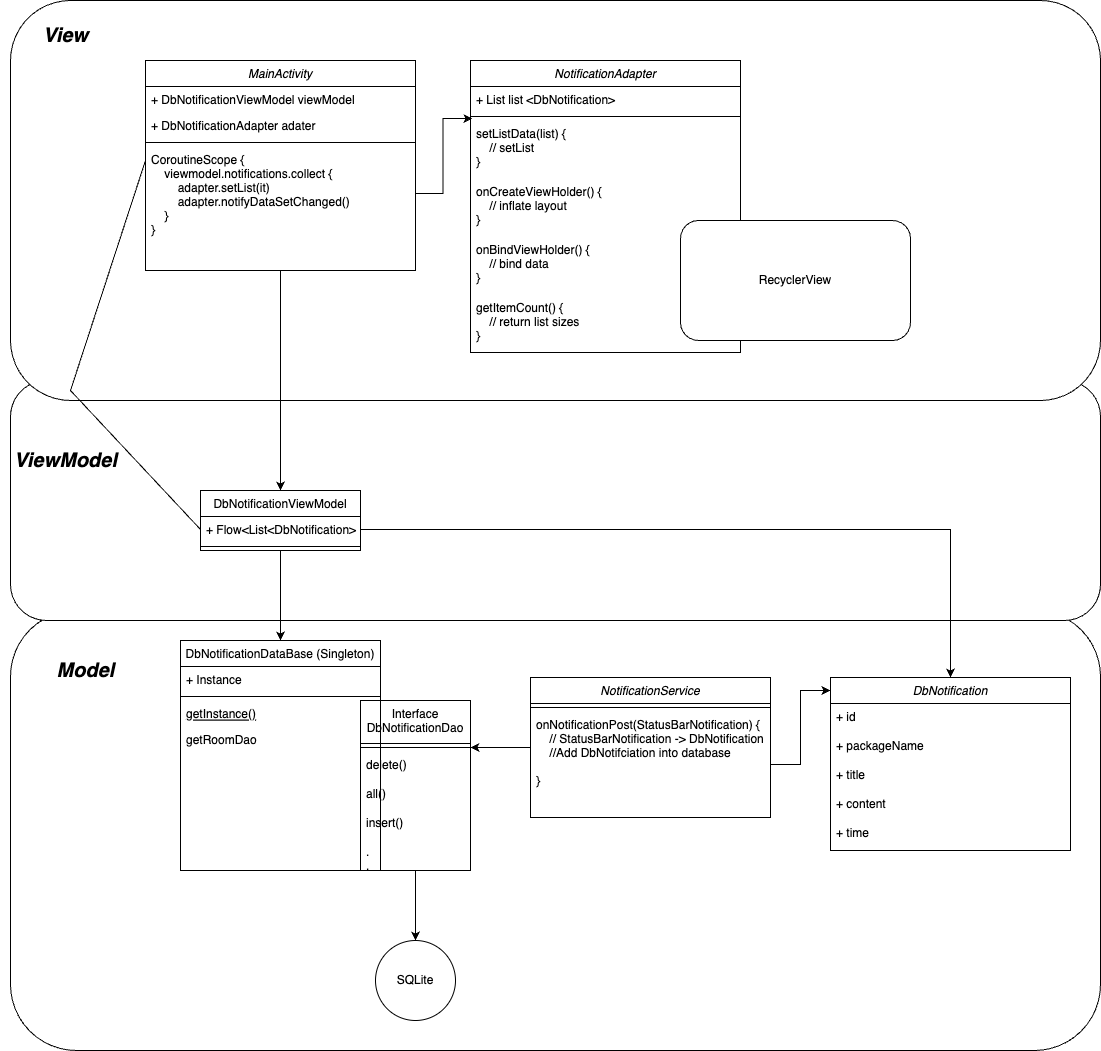

The diagram above was exported from draw.io. Its source (the exported page's mxGraphModel, read from the mxfile embedded in the PNG):
<mxGraphModel dx="1426" dy="712" grid="1" gridSize="10" guides="1" tooltips="1" connect="1" arrows="1" fold="1" page="1" pageScale="1" pageWidth="1169" pageHeight="1654" math="0" shadow="0">
  <root>
    <mxCell id="WIyWlLk6GJQsqaUBKTNV-0" />
    <mxCell id="WIyWlLk6GJQsqaUBKTNV-1" parent="WIyWlLk6GJQsqaUBKTNV-0" />
    <mxCell id="-Qc71Szrog9m_uEJNDjl-3" value="" style="rounded=1;whiteSpace=wrap;html=1;" parent="WIyWlLk6GJQsqaUBKTNV-1" vertex="1">
      <mxGeometry x="30" y="670" width="1090" height="440" as="geometry" />
    </mxCell>
    <mxCell id="-Qc71Szrog9m_uEJNDjl-1" value="" style="rounded=1;whiteSpace=wrap;html=1;" parent="WIyWlLk6GJQsqaUBKTNV-1" vertex="1">
      <mxGeometry x="30" y="440" width="1090" height="240" as="geometry" />
    </mxCell>
    <mxCell id="Gh68WeTQNofsAfYsQzaT-30" value="" style="rounded=1;whiteSpace=wrap;html=1;" parent="WIyWlLk6GJQsqaUBKTNV-1" vertex="1">
      <mxGeometry x="30" y="60" width="1090" height="400" as="geometry" />
    </mxCell>
    <mxCell id="Gh68WeTQNofsAfYsQzaT-12" value="" style="edgeStyle=orthogonalEdgeStyle;rounded=0;orthogonalLoop=1;jettySize=auto;html=1;" parent="WIyWlLk6GJQsqaUBKTNV-1" source="zkfFHV4jXpPFQw0GAbJ--0" target="zkfFHV4jXpPFQw0GAbJ--6" edge="1">
      <mxGeometry relative="1" as="geometry">
        <mxPoint x="300" y="360" as="targetPoint" />
        <Array as="points" />
      </mxGeometry>
    </mxCell>
    <mxCell id="zkfFHV4jXpPFQw0GAbJ--0" value="MainActivity" style="swimlane;fontStyle=2;align=center;verticalAlign=top;childLayout=stackLayout;horizontal=1;startSize=26;horizontalStack=0;resizeParent=1;resizeLast=0;collapsible=1;marginBottom=0;rounded=0;shadow=0;strokeWidth=1;" parent="WIyWlLk6GJQsqaUBKTNV-1" vertex="1">
      <mxGeometry x="165" y="120" width="270" height="210" as="geometry">
        <mxRectangle x="230" y="140" width="160" height="26" as="alternateBounds" />
      </mxGeometry>
    </mxCell>
    <mxCell id="zkfFHV4jXpPFQw0GAbJ--1" value="+ DbNotificationViewModel viewModel" style="text;align=left;verticalAlign=top;spacingLeft=4;spacingRight=4;overflow=hidden;rotatable=0;points=[[0,0.5],[1,0.5]];portConstraint=eastwest;" parent="zkfFHV4jXpPFQw0GAbJ--0" vertex="1">
      <mxGeometry y="26" width="270" height="26" as="geometry" />
    </mxCell>
    <mxCell id="zkfFHV4jXpPFQw0GAbJ--2" value="+ DbNotificationAdapter adater" style="text;align=left;verticalAlign=top;spacingLeft=4;spacingRight=4;overflow=hidden;rotatable=0;points=[[0,0.5],[1,0.5]];portConstraint=eastwest;rounded=0;shadow=0;html=0;" parent="zkfFHV4jXpPFQw0GAbJ--0" vertex="1">
      <mxGeometry y="52" width="270" height="26" as="geometry" />
    </mxCell>
    <mxCell id="zkfFHV4jXpPFQw0GAbJ--4" value="" style="line;html=1;strokeWidth=1;align=left;verticalAlign=middle;spacingTop=-1;spacingLeft=3;spacingRight=3;rotatable=0;labelPosition=right;points=[];portConstraint=eastwest;" parent="zkfFHV4jXpPFQw0GAbJ--0" vertex="1">
      <mxGeometry y="78" width="270" height="8" as="geometry" />
    </mxCell>
    <mxCell id="zkfFHV4jXpPFQw0GAbJ--5" value="CoroutineScope {&#10;    viewmodel.notifications.collect {&#10;        adapter.setList(it)&#10;        adapter.notifyDataSetChanged()&#10;    }&#10;}" style="text;align=left;verticalAlign=top;spacingLeft=4;spacingRight=4;overflow=hidden;rotatable=0;points=[[0,0.5],[1,0.5]];portConstraint=eastwest;" parent="zkfFHV4jXpPFQw0GAbJ--0" vertex="1">
      <mxGeometry y="86" width="270" height="94" as="geometry" />
    </mxCell>
    <mxCell id="Gh68WeTQNofsAfYsQzaT-22" style="edgeStyle=orthogonalEdgeStyle;rounded=0;orthogonalLoop=1;jettySize=auto;html=1;exitX=0.5;exitY=1;exitDx=0;exitDy=0;" parent="WIyWlLk6GJQsqaUBKTNV-1" source="zkfFHV4jXpPFQw0GAbJ--6" target="Gh68WeTQNofsAfYsQzaT-2" edge="1">
      <mxGeometry relative="1" as="geometry" />
    </mxCell>
    <mxCell id="UXCtNqohwhT6R6ZL6L_F-5" style="edgeStyle=orthogonalEdgeStyle;rounded=0;orthogonalLoop=1;jettySize=auto;html=1;entryX=0.5;entryY=0;entryDx=0;entryDy=0;exitX=1;exitY=0.5;exitDx=0;exitDy=0;" edge="1" parent="WIyWlLk6GJQsqaUBKTNV-1" source="zkfFHV4jXpPFQw0GAbJ--7" target="-Qc71Szrog9m_uEJNDjl-16">
      <mxGeometry relative="1" as="geometry" />
    </mxCell>
    <mxCell id="zkfFHV4jXpPFQw0GAbJ--6" value="DbNotificationViewModel" style="swimlane;fontStyle=0;align=center;verticalAlign=top;childLayout=stackLayout;horizontal=1;startSize=26;horizontalStack=0;resizeParent=1;resizeLast=0;collapsible=1;marginBottom=0;rounded=0;shadow=0;strokeWidth=1;" parent="WIyWlLk6GJQsqaUBKTNV-1" vertex="1">
      <mxGeometry x="220" y="550" width="160" height="60" as="geometry">
        <mxRectangle x="130" y="380" width="160" height="26" as="alternateBounds" />
      </mxGeometry>
    </mxCell>
    <mxCell id="zkfFHV4jXpPFQw0GAbJ--7" value="+ Flow&lt;List&lt;DbNotification&gt;" style="text;align=left;verticalAlign=top;spacingLeft=4;spacingRight=4;overflow=hidden;rotatable=0;points=[[0,0.5],[1,0.5]];portConstraint=eastwest;" parent="zkfFHV4jXpPFQw0GAbJ--6" vertex="1">
      <mxGeometry y="26" width="160" height="26" as="geometry" />
    </mxCell>
    <mxCell id="zkfFHV4jXpPFQw0GAbJ--9" value="" style="line;html=1;strokeWidth=1;align=left;verticalAlign=middle;spacingTop=-1;spacingLeft=3;spacingRight=3;rotatable=0;labelPosition=right;points=[];portConstraint=eastwest;" parent="zkfFHV4jXpPFQw0GAbJ--6" vertex="1">
      <mxGeometry y="52" width="160" height="8" as="geometry" />
    </mxCell>
    <mxCell id="-Qc71Szrog9m_uEJNDjl-5" value="" style="edgeStyle=orthogonalEdgeStyle;rounded=0;orthogonalLoop=1;jettySize=auto;html=1;fontSize=20;" parent="WIyWlLk6GJQsqaUBKTNV-1" source="zkfFHV4jXpPFQw0GAbJ--17" target="Gh68WeTQNofsAfYsQzaT-9" edge="1">
      <mxGeometry relative="1" as="geometry" />
    </mxCell>
    <mxCell id="zkfFHV4jXpPFQw0GAbJ--17" value="Interface &#10;DbNotificationDao" style="swimlane;fontStyle=0;align=center;verticalAlign=top;childLayout=stackLayout;horizontal=1;startSize=43;horizontalStack=0;resizeParent=1;resizeLast=0;collapsible=1;marginBottom=0;rounded=0;shadow=0;strokeWidth=1;" parent="WIyWlLk6GJQsqaUBKTNV-1" vertex="1">
      <mxGeometry x="380" y="760" width="110" height="170" as="geometry">
        <mxRectangle x="550" y="140" width="160" height="26" as="alternateBounds" />
      </mxGeometry>
    </mxCell>
    <mxCell id="zkfFHV4jXpPFQw0GAbJ--23" value="" style="line;html=1;strokeWidth=1;align=left;verticalAlign=middle;spacingTop=-1;spacingLeft=3;spacingRight=3;rotatable=0;labelPosition=right;points=[];portConstraint=eastwest;" parent="zkfFHV4jXpPFQw0GAbJ--17" vertex="1">
      <mxGeometry y="43" width="110" height="8" as="geometry" />
    </mxCell>
    <mxCell id="zkfFHV4jXpPFQw0GAbJ--24" value="delete()" style="text;align=left;verticalAlign=top;spacingLeft=4;spacingRight=4;overflow=hidden;rotatable=0;points=[[0,0.5],[1,0.5]];portConstraint=eastwest;" parent="zkfFHV4jXpPFQw0GAbJ--17" vertex="1">
      <mxGeometry y="51" width="110" height="29" as="geometry" />
    </mxCell>
    <mxCell id="Gh68WeTQNofsAfYsQzaT-0" value="all()" style="text;align=left;verticalAlign=top;spacingLeft=4;spacingRight=4;overflow=hidden;rotatable=0;points=[[0,0.5],[1,0.5]];portConstraint=eastwest;" parent="zkfFHV4jXpPFQw0GAbJ--17" vertex="1">
      <mxGeometry y="80" width="110" height="29" as="geometry" />
    </mxCell>
    <mxCell id="-Qc71Szrog9m_uEJNDjl-13" value="insert()" style="text;align=left;verticalAlign=top;spacingLeft=4;spacingRight=4;overflow=hidden;rotatable=0;points=[[0,0.5],[1,0.5]];portConstraint=eastwest;" parent="zkfFHV4jXpPFQw0GAbJ--17" vertex="1">
      <mxGeometry y="109" width="110" height="29" as="geometry" />
    </mxCell>
    <mxCell id="Gh68WeTQNofsAfYsQzaT-1" value=".&#10;.&#10;." style="text;align=left;verticalAlign=top;spacingLeft=4;spacingRight=4;overflow=hidden;rotatable=0;points=[[0,0.5],[1,0.5]];portConstraint=eastwest;" parent="zkfFHV4jXpPFQw0GAbJ--17" vertex="1">
      <mxGeometry y="138" width="110" height="29" as="geometry" />
    </mxCell>
    <mxCell id="Gh68WeTQNofsAfYsQzaT-2" value="DbNotificationDataBase (Singleton)" style="swimlane;fontStyle=0;align=center;verticalAlign=top;childLayout=stackLayout;horizontal=1;startSize=26;horizontalStack=0;resizeParent=1;resizeLast=0;collapsible=1;marginBottom=0;rounded=0;shadow=0;strokeWidth=1;" parent="WIyWlLk6GJQsqaUBKTNV-1" vertex="1">
      <mxGeometry x="200" y="700" width="200" height="230" as="geometry">
        <mxRectangle x="130" y="380" width="160" height="26" as="alternateBounds" />
      </mxGeometry>
    </mxCell>
    <mxCell id="Gh68WeTQNofsAfYsQzaT-3" value="+ Instance" style="text;align=left;verticalAlign=top;spacingLeft=4;spacingRight=4;overflow=hidden;rotatable=0;points=[[0,0.5],[1,0.5]];portConstraint=eastwest;" parent="Gh68WeTQNofsAfYsQzaT-2" vertex="1">
      <mxGeometry y="26" width="200" height="26" as="geometry" />
    </mxCell>
    <mxCell id="Gh68WeTQNofsAfYsQzaT-5" value="" style="line;html=1;strokeWidth=1;align=left;verticalAlign=middle;spacingTop=-1;spacingLeft=3;spacingRight=3;rotatable=0;labelPosition=right;points=[];portConstraint=eastwest;" parent="Gh68WeTQNofsAfYsQzaT-2" vertex="1">
      <mxGeometry y="52" width="200" height="8" as="geometry" />
    </mxCell>
    <mxCell id="Gh68WeTQNofsAfYsQzaT-6" value="getInstance()" style="text;align=left;verticalAlign=top;spacingLeft=4;spacingRight=4;overflow=hidden;rotatable=0;points=[[0,0.5],[1,0.5]];portConstraint=eastwest;fontStyle=4" parent="Gh68WeTQNofsAfYsQzaT-2" vertex="1">
      <mxGeometry y="60" width="200" height="26" as="geometry" />
    </mxCell>
    <mxCell id="Gh68WeTQNofsAfYsQzaT-7" value="getRoomDao" style="text;align=left;verticalAlign=top;spacingLeft=4;spacingRight=4;overflow=hidden;rotatable=0;points=[[0,0.5],[1,0.5]];portConstraint=eastwest;" parent="Gh68WeTQNofsAfYsQzaT-2" vertex="1">
      <mxGeometry y="86" width="200" height="26" as="geometry" />
    </mxCell>
    <mxCell id="Gh68WeTQNofsAfYsQzaT-9" value="SQLite" style="ellipse;whiteSpace=wrap;html=1;aspect=fixed;" parent="WIyWlLk6GJQsqaUBKTNV-1" vertex="1">
      <mxGeometry x="395" y="1000" width="80" height="80" as="geometry" />
    </mxCell>
    <mxCell id="Gh68WeTQNofsAfYsQzaT-13" value="" style="endArrow=none;html=1;rounded=0;exitX=0;exitY=0.5;exitDx=0;exitDy=0;" parent="WIyWlLk6GJQsqaUBKTNV-1" source="zkfFHV4jXpPFQw0GAbJ--7" edge="1">
      <mxGeometry width="50" height="50" relative="1" as="geometry">
        <mxPoint x="70" y="310" as="sourcePoint" />
        <mxPoint x="165" y="220" as="targetPoint" />
        <Array as="points">
          <mxPoint x="90" y="450" />
        </Array>
      </mxGeometry>
    </mxCell>
    <mxCell id="Gh68WeTQNofsAfYsQzaT-14" value="NotificationAdapter" style="swimlane;fontStyle=2;align=center;verticalAlign=top;childLayout=stackLayout;horizontal=1;startSize=26;horizontalStack=0;resizeParent=1;resizeLast=0;collapsible=1;marginBottom=0;rounded=0;shadow=0;strokeWidth=1;" parent="WIyWlLk6GJQsqaUBKTNV-1" vertex="1">
      <mxGeometry x="490" y="120" width="270" height="292" as="geometry">
        <mxRectangle x="230" y="140" width="160" height="26" as="alternateBounds" />
      </mxGeometry>
    </mxCell>
    <mxCell id="Gh68WeTQNofsAfYsQzaT-16" value="+ List list &lt;DbNotification&gt;" style="text;align=left;verticalAlign=top;spacingLeft=4;spacingRight=4;overflow=hidden;rotatable=0;points=[[0,0.5],[1,0.5]];portConstraint=eastwest;rounded=0;shadow=0;html=0;" parent="Gh68WeTQNofsAfYsQzaT-14" vertex="1">
      <mxGeometry y="26" width="270" height="26" as="geometry" />
    </mxCell>
    <mxCell id="Gh68WeTQNofsAfYsQzaT-17" value="" style="line;html=1;strokeWidth=1;align=left;verticalAlign=middle;spacingTop=-1;spacingLeft=3;spacingRight=3;rotatable=0;labelPosition=right;points=[];portConstraint=eastwest;" parent="Gh68WeTQNofsAfYsQzaT-14" vertex="1">
      <mxGeometry y="52" width="270" height="8" as="geometry" />
    </mxCell>
    <mxCell id="Gh68WeTQNofsAfYsQzaT-21" value="setListData(list) {&#10;    // setList&#10;}" style="text;align=left;verticalAlign=top;spacingLeft=4;spacingRight=4;overflow=hidden;rotatable=0;points=[[0,0.5],[1,0.5]];portConstraint=eastwest;" parent="Gh68WeTQNofsAfYsQzaT-14" vertex="1">
      <mxGeometry y="60" width="270" height="58" as="geometry" />
    </mxCell>
    <mxCell id="Gh68WeTQNofsAfYsQzaT-18" value="onCreateViewHolder() {&#10;    // inflate layout&#10;}" style="text;align=left;verticalAlign=top;spacingLeft=4;spacingRight=4;overflow=hidden;rotatable=0;points=[[0,0.5],[1,0.5]];portConstraint=eastwest;" parent="Gh68WeTQNofsAfYsQzaT-14" vertex="1">
      <mxGeometry y="118" width="270" height="58" as="geometry" />
    </mxCell>
    <mxCell id="Gh68WeTQNofsAfYsQzaT-19" value="onBindViewHolder() {&#10;    // bind data&#10;}" style="text;align=left;verticalAlign=top;spacingLeft=4;spacingRight=4;overflow=hidden;rotatable=0;points=[[0,0.5],[1,0.5]];portConstraint=eastwest;" parent="Gh68WeTQNofsAfYsQzaT-14" vertex="1">
      <mxGeometry y="176" width="270" height="58" as="geometry" />
    </mxCell>
    <mxCell id="Gh68WeTQNofsAfYsQzaT-20" value="getItemCount() {&#10;    // return list sizes &#10;}" style="text;align=left;verticalAlign=top;spacingLeft=4;spacingRight=4;overflow=hidden;rotatable=0;points=[[0,0.5],[1,0.5]];portConstraint=eastwest;" parent="Gh68WeTQNofsAfYsQzaT-14" vertex="1">
      <mxGeometry y="234" width="270" height="58" as="geometry" />
    </mxCell>
    <mxCell id="Gh68WeTQNofsAfYsQzaT-29" value="RecyclerView" style="rounded=1;whiteSpace=wrap;html=1;" parent="WIyWlLk6GJQsqaUBKTNV-1" vertex="1">
      <mxGeometry x="700" y="280" width="230" height="120" as="geometry" />
    </mxCell>
    <mxCell id="Gh68WeTQNofsAfYsQzaT-31" value="&lt;font style=&quot;font-size: 20px;&quot;&gt;&lt;b&gt;&lt;i&gt;View&lt;/i&gt;&lt;/b&gt;&lt;/font&gt;" style="text;html=1;align=center;verticalAlign=middle;resizable=0;points=[];autosize=1;strokeColor=none;fillColor=none;" parent="WIyWlLk6GJQsqaUBKTNV-1" vertex="1">
      <mxGeometry x="50" y="75" width="70" height="40" as="geometry" />
    </mxCell>
    <mxCell id="-Qc71Szrog9m_uEJNDjl-2" value="&lt;font style=&quot;font-size: 20px;&quot;&gt;&lt;b&gt;&lt;i&gt;ViewModel&lt;/i&gt;&lt;/b&gt;&lt;/font&gt;" style="text;html=1;align=center;verticalAlign=middle;resizable=0;points=[];autosize=1;strokeColor=none;fillColor=none;" parent="WIyWlLk6GJQsqaUBKTNV-1" vertex="1">
      <mxGeometry x="20" y="500" width="130" height="40" as="geometry" />
    </mxCell>
    <mxCell id="-Qc71Szrog9m_uEJNDjl-4" value="&lt;font style=&quot;font-size: 20px;&quot;&gt;&lt;b&gt;&lt;i&gt;Model&lt;/i&gt;&lt;/b&gt;&lt;/font&gt;" style="text;html=1;align=center;verticalAlign=middle;resizable=0;points=[];autosize=1;strokeColor=none;fillColor=none;" parent="WIyWlLk6GJQsqaUBKTNV-1" vertex="1">
      <mxGeometry x="65" y="710" width="80" height="40" as="geometry" />
    </mxCell>
    <mxCell id="-Qc71Szrog9m_uEJNDjl-15" value="" style="edgeStyle=orthogonalEdgeStyle;rounded=0;orthogonalLoop=1;jettySize=auto;html=1;fontSize=20;" parent="WIyWlLk6GJQsqaUBKTNV-1" source="-Qc71Szrog9m_uEJNDjl-6" target="zkfFHV4jXpPFQw0GAbJ--23" edge="1">
      <mxGeometry relative="1" as="geometry" />
    </mxCell>
    <mxCell id="-Qc71Szrog9m_uEJNDjl-6" value="NotificationService" style="swimlane;fontStyle=2;align=center;verticalAlign=top;childLayout=stackLayout;horizontal=1;startSize=26;horizontalStack=0;resizeParent=1;resizeLast=0;collapsible=1;marginBottom=0;rounded=0;shadow=0;strokeWidth=1;" parent="WIyWlLk6GJQsqaUBKTNV-1" vertex="1">
      <mxGeometry x="550" y="737" width="240" height="140" as="geometry">
        <mxRectangle x="230" y="140" width="160" height="26" as="alternateBounds" />
      </mxGeometry>
    </mxCell>
    <mxCell id="-Qc71Szrog9m_uEJNDjl-9" value="" style="line;html=1;strokeWidth=1;align=left;verticalAlign=middle;spacingTop=-1;spacingLeft=3;spacingRight=3;rotatable=0;labelPosition=right;points=[];portConstraint=eastwest;" parent="-Qc71Szrog9m_uEJNDjl-6" vertex="1">
      <mxGeometry y="26" width="240" height="8" as="geometry" />
    </mxCell>
    <mxCell id="-Qc71Szrog9m_uEJNDjl-10" value="onNotificationPost(StatusBarNotification) {&#10;    // StatusBarNotification -&gt; DbNotification&#10;    //Add DbNotifciation into database&#10;&#10;}" style="text;align=left;verticalAlign=top;spacingLeft=4;spacingRight=4;overflow=hidden;rotatable=0;points=[[0,0.5],[1,0.5]];portConstraint=eastwest;" parent="-Qc71Szrog9m_uEJNDjl-6" vertex="1">
      <mxGeometry y="34" width="240" height="106" as="geometry" />
    </mxCell>
    <mxCell id="-Qc71Szrog9m_uEJNDjl-11" value="" style="edgeStyle=orthogonalEdgeStyle;rounded=0;orthogonalLoop=1;jettySize=auto;html=1;fontSize=20;entryX=0.007;entryY=-0.034;entryDx=0;entryDy=0;entryPerimeter=0;" parent="WIyWlLk6GJQsqaUBKTNV-1" source="zkfFHV4jXpPFQw0GAbJ--5" target="Gh68WeTQNofsAfYsQzaT-21" edge="1">
      <mxGeometry relative="1" as="geometry" />
    </mxCell>
    <mxCell id="-Qc71Szrog9m_uEJNDjl-16" value="DbNotification" style="swimlane;fontStyle=2;align=center;verticalAlign=top;childLayout=stackLayout;horizontal=1;startSize=26;horizontalStack=0;resizeParent=1;resizeLast=0;collapsible=1;marginBottom=0;rounded=0;shadow=0;strokeWidth=1;" parent="WIyWlLk6GJQsqaUBKTNV-1" vertex="1">
      <mxGeometry x="850" y="737" width="240" height="173" as="geometry">
        <mxRectangle x="230" y="140" width="160" height="26" as="alternateBounds" />
      </mxGeometry>
    </mxCell>
    <mxCell id="-Qc71Szrog9m_uEJNDjl-19" value="+ id" style="text;align=left;verticalAlign=top;spacingLeft=4;spacingRight=4;overflow=hidden;rotatable=0;points=[[0,0.5],[1,0.5]];portConstraint=eastwest;" parent="-Qc71Szrog9m_uEJNDjl-16" vertex="1">
      <mxGeometry y="26" width="240" height="29" as="geometry" />
    </mxCell>
    <mxCell id="-Qc71Szrog9m_uEJNDjl-20" value="+ packageName" style="text;align=left;verticalAlign=top;spacingLeft=4;spacingRight=4;overflow=hidden;rotatable=0;points=[[0,0.5],[1,0.5]];portConstraint=eastwest;" parent="-Qc71Szrog9m_uEJNDjl-16" vertex="1">
      <mxGeometry y="55" width="240" height="29" as="geometry" />
    </mxCell>
    <mxCell id="-Qc71Szrog9m_uEJNDjl-21" value="+ title" style="text;align=left;verticalAlign=top;spacingLeft=4;spacingRight=4;overflow=hidden;rotatable=0;points=[[0,0.5],[1,0.5]];portConstraint=eastwest;" parent="-Qc71Szrog9m_uEJNDjl-16" vertex="1">
      <mxGeometry y="84" width="240" height="29" as="geometry" />
    </mxCell>
    <mxCell id="-Qc71Szrog9m_uEJNDjl-23" value="+ content" style="text;align=left;verticalAlign=top;spacingLeft=4;spacingRight=4;overflow=hidden;rotatable=0;points=[[0,0.5],[1,0.5]];portConstraint=eastwest;" parent="-Qc71Szrog9m_uEJNDjl-16" vertex="1">
      <mxGeometry y="113" width="240" height="29" as="geometry" />
    </mxCell>
    <mxCell id="-Qc71Szrog9m_uEJNDjl-24" value="+ time" style="text;align=left;verticalAlign=top;spacingLeft=4;spacingRight=4;overflow=hidden;rotatable=0;points=[[0,0.5],[1,0.5]];portConstraint=eastwest;" parent="-Qc71Szrog9m_uEJNDjl-16" vertex="1">
      <mxGeometry y="142" width="240" height="29" as="geometry" />
    </mxCell>
    <mxCell id="-Qc71Szrog9m_uEJNDjl-25" value="" style="edgeStyle=orthogonalEdgeStyle;rounded=0;orthogonalLoop=1;jettySize=auto;html=1;fontSize=20;entryX=0;entryY=0.075;entryDx=0;entryDy=0;entryPerimeter=0;" parent="WIyWlLk6GJQsqaUBKTNV-1" source="-Qc71Szrog9m_uEJNDjl-10" target="-Qc71Szrog9m_uEJNDjl-16" edge="1">
      <mxGeometry relative="1" as="geometry" />
    </mxCell>
    <mxCell id="UXCtNqohwhT6R6ZL6L_F-3" value="" style="edgeStyle=orthogonalEdgeStyle;rounded=0;orthogonalLoop=1;jettySize=auto;html=1;fontSize=20;entryX=0;entryY=0.075;entryDx=0;entryDy=0;entryPerimeter=0;" edge="1" parent="WIyWlLk6GJQsqaUBKTNV-1" source="-Qc71Szrog9m_uEJNDjl-10" target="-Qc71Szrog9m_uEJNDjl-16">
      <mxGeometry relative="1" as="geometry">
        <mxPoint x="790" y="824" as="sourcePoint" />
        <mxPoint x="850" y="749.9749999999999" as="targetPoint" />
        <Array as="points">
          <mxPoint x="820" y="824" />
          <mxPoint x="820" y="750" />
        </Array>
      </mxGeometry>
    </mxCell>
  </root>
</mxGraphModel>